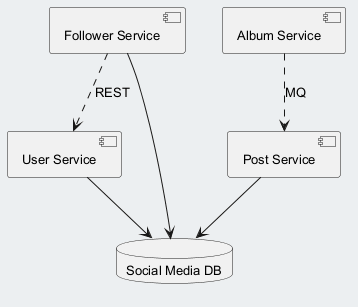

The diagram above was rendered by PlantUML. Its source (embedded in the PNG):
@startuml
skinparam backgroundColor #ECEFF1
skinparam classBackgroundColor #FFFFFF
skinparam classBorderColor #455A64
skinparam defaultFontSize 13
component "Follower Service" as C_FollowerService
component "Album Service" as C_AlbumService
component "User Service" as C_UserService
component "Post Service" as C_PostService
database "Social Media DB" as DB_social_media
C_FollowerService --> DB_social_media
C_UserService --> DB_social_media
C_PostService --> DB_social_media
C_FollowerService ..> C_UserService : REST
C_AlbumService ..> C_PostService : MQ
@enduml